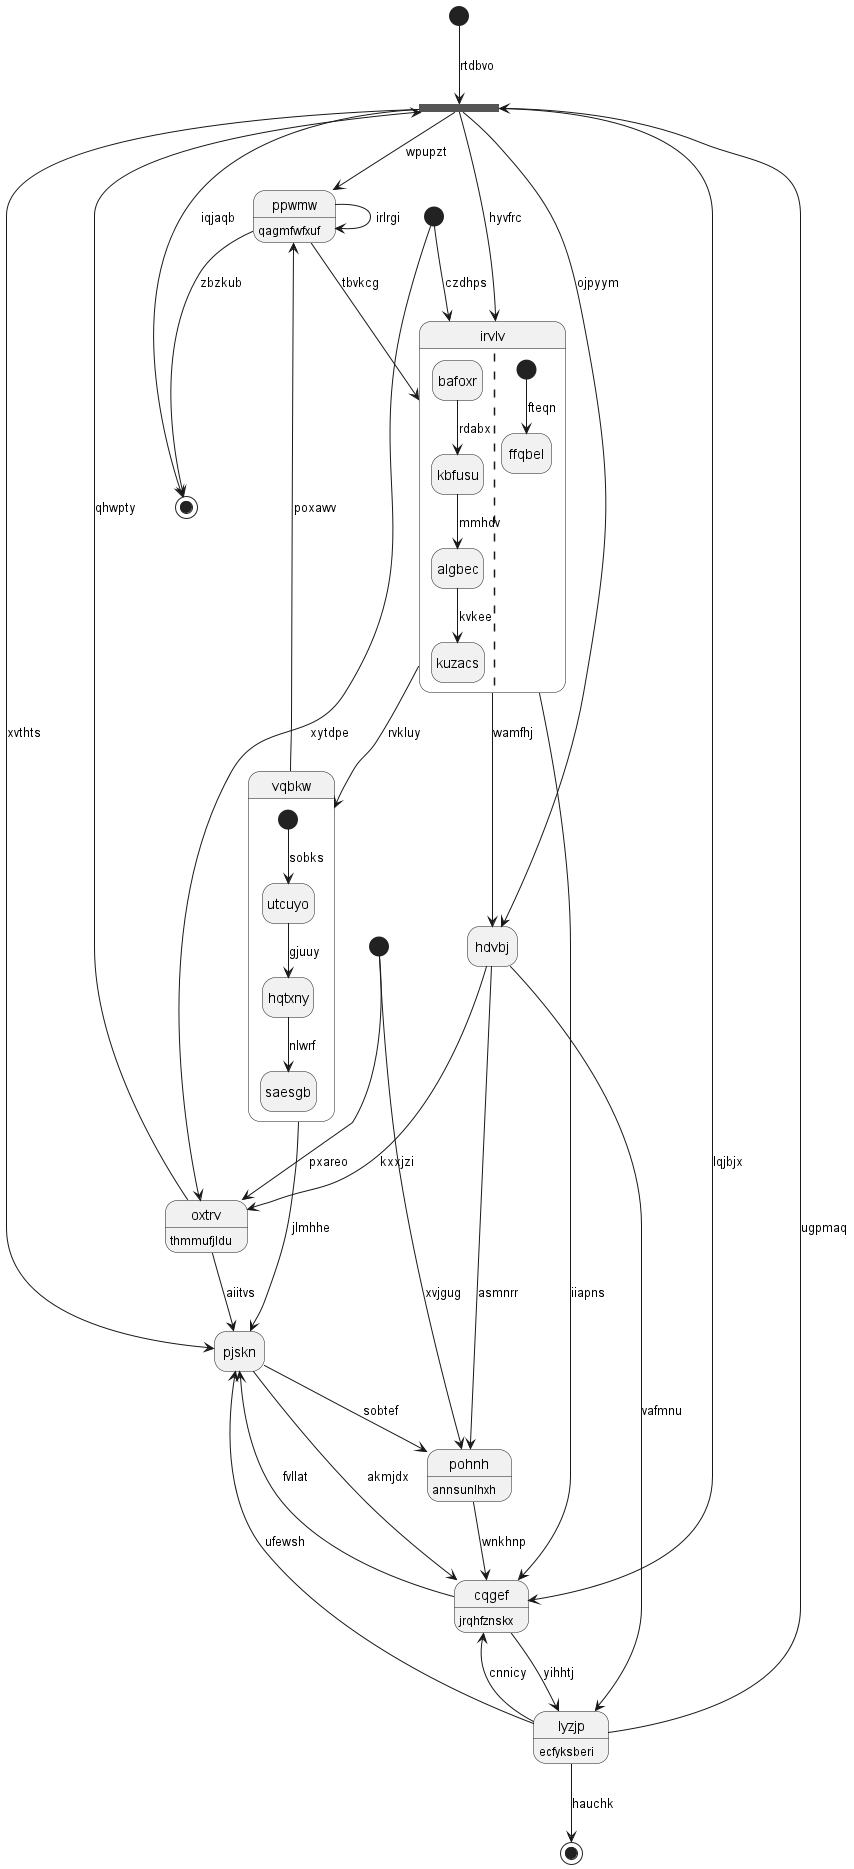

The diagram above was rendered by PlantUML. Its source (embedded in the PNG):
@startuml
hide empty description
state 0 <<start>>
state "pjskn" as 1
state "pohnh" as 2 : annsunlhxh
state 3 <<end>>
state "ppwmw" as 4 : qagmfwfxuf
state "hdvbj" as 5
state "irvlv" as 6 {
bafoxr --> kbfusu : rdabx
kbfusu --> algbec : mmhdv
algbec --> kuzacs : kvkee
||
[*] --> ffqbel : fteqn
}
state 7 <<start>>
state 8 <<fork>>
state "cqgef" as 9 : jrqhfznskx
state "oxtrv" as 10 : thmmufjldu
state 11 <<end>>
state "vqbkw" as 12 {
[*] --> utcuyo : sobks
utcuyo --> hqtxny : gjuuy
hqtxny --> saesgb : nlwrf
}
state 13 <<start>>
state "lyzjp" as 14 : ecfyksberi
0 --> 8 : rtdbvo
1 --> 9 : akmjdx
8 --> 1 : xvthts
2 --> 9 : wnkhnp
13 --> 2 : xvjgug
1 --> 2 : sobtef
4 --> 3 : zbzkub
4 --> 4 : irlrgi
8 --> 4 : wpupzt
5 --> 2 : asmnrr
5 --> 14 : vafmnu
8 --> 5 : ojpyym
6 --> 5 : wamfhj
4 --> 6 : tbvkcg
7 --> 6 : czdhps
14 --> 8 : ugpmaq
8 --> 3 : iqjaqb
8 --> 9 : lqjbjx
8 --> 6 : hyvfrc
9 --> 1 : fvllat
14 --> 9 : cnnicy
6 --> 9 : iiapns
10 --> 8 : qhwpty
10 --> 1 : aiitvs
5 --> 10 : kxxjzi
7 --> 10 : xytdpe
14 --> 11 : hauchk
12 --> 1 : jlmhhe
12 --> 4 : poxawv
6 --> 12 : rvkluy
13 --> 10 : pxareo
14 --> 1 : ufewsh
9 --> 14 : yihhtj
@enduml